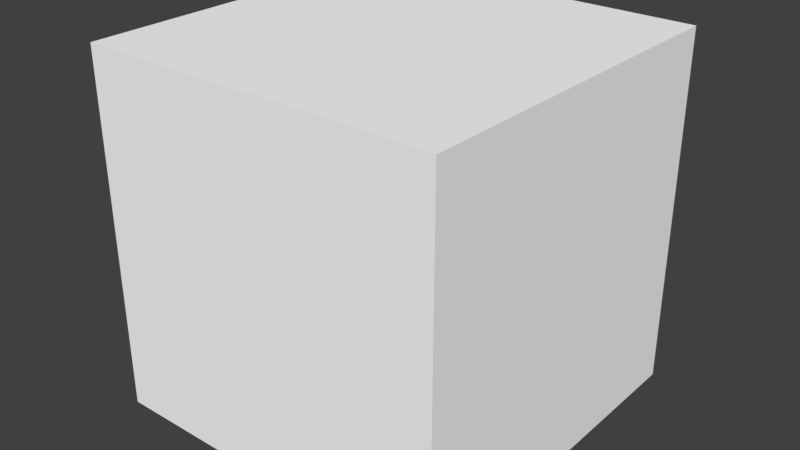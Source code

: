 # Source: Props.blend  (saved by Blender 2.78.0; exported with 4.5.12 LTS)
import bpy
from mathutils import Matrix  # noqa: F401  (used for matrix-valued properties, if any)

bpy.ops.wm.read_factory_settings(use_empty=True)
scene = bpy.context.scene
scene.name = 'Scene'

# ---- collections
col_collection_1 = bpy.data.collections.new('Collection 1'); scene.collection.children.link(col_collection_1)

# ---- materials (node trees are filled in below, after node groups)
mat_wood = bpy.data.materials.new('Wood')
mat_wood.alpha_threshold = 0.0
mat_wood.use_transparent_shadow = False
mat_wood.diffuse_color = (1.0, 1.0, 1.0, 1.0)
mat_wood.roughness = 0.5

# ---- material node trees

# ---- world
world_world = bpy.data.worlds.new('World'); scene.world = world_world
world_world.color = (0.05088, 0.05088, 0.05088)
world_world.use_sun_shadow = False
world_world.sun_shadow_jitter_overblur = 0.0
world_world.cycles.sampling_method = 'MANUAL'

# ---- meshes
me_box = bpy.data.meshes.new('Box')
me_box.from_pydata([(-1.0, -1.0, -1.0), (-1.0, -1.0, 1.0), (-1.0, 1.0, -1.0), (-1.0, 1.0, 1.0), (1.0, -1.0, -1.0), (1.0, -1.0, 1.0), (1.0, 1.0, -1.0), (1.0, 1.0, 1.0)], [], [(0, 1, 3, 2), (2, 3, 7, 6), (6, 7, 5, 4), (4, 5, 1, 0), (2, 6, 4, 0), (7, 3, 1, 5)])
_uv = me_box.uv_layers.new(name='UVMap')
_uv.uv.foreach_set('vector', [1.0, -1.49e-07, 3.874e-07, 0.0, 2.086e-07, -1.0, 1.0, -1.0, 2.98e-08, 1.0, -1.0, 1.0, -1.0, 2.682e-07, -1.192e-07, 8.941e-08, 2.086e-07, -1.49e-07, -1.0, 8.941e-08, -1.0, -1.0, -5.96e-08, -1.0, 3.874e-07, 1.0, 2.086e-07, 1.788e-07, 1.0, 8.941e-08, 1.0, 1.0, 2.0, -2.682e-07, 1.0, -2.682e-07, 1.0, -1.0, 2.0, -1.0, -2.384e-07, 1.0, -1.192e-07, 2.0, -1.0, 2.0, -1.0, 1.0])
me_box.materials.append(mat_wood)
me_box.use_remesh_preserve_volume = False
me_box.use_remesh_preserve_attributes = False
me_box.use_mirror_vertex_groups = False
me_box.update()

# ---- objects
ob_box = bpy.data.objects.new('Box', me_box)

# ---- transforms, parenting, visibility, modifiers, constraints
ob_box.location = (0.0, 0.0, 0.0)
ob_box.lineart.crease_threshold = 0.0

# ---- collection membership
col_collection_1.objects.link(ob_box)

# ---- scene / render settings (as saved in the file)
scene.frame_start = 1; scene.frame_end = 250; scene.frame_set(1)
scene.render.engine = 'BLENDER_EEVEE_NEXT'
scene.render.resolution_percentage = 50
scene.render.dither_intensity = 0.0
scene.cycles.use_denoising = False
scene.cycles.samples = 128
scene.cycles.sampling_pattern = 'TABULATED_SOBOL'
scene.cycles.light_sampling_threshold = 0.0
scene.cycles.use_adaptive_sampling = False
scene.cycles.use_light_tree = False
scene.cycles.blur_glossy = 0.0
scene.cycles.sample_clamp_indirect = 0.0
scene.view_settings.view_transform = 'Standard'
bpy.context.view_layer.update()

# ---- added for rendering (the .blend has no active camera and no usable light): camera, sun
cam_auto = bpy.data.cameras.new('AutoCamera')
cam_auto.lens = 50.0
cam_auto.sensor_width = 36.0
cam_auto.clip_end = 1000.0
ob_auto_camera = bpy.data.objects.new('AutoCamera', cam_auto)
scene.collection.objects.link(ob_auto_camera)
ob_auto_camera.location = (3.20507, -3.84609, 2.56406)
ob_auto_camera.rotation_euler = (1.09748, -7.21219e-08, 0.694738)
scene.camera = ob_auto_camera
light_auto_sun = bpy.data.lights.new('AutoSun', 'SUN')
light_auto_sun.energy = 3.0
light_auto_sun.angle = 0.0523599
ob_auto_sun = bpy.data.objects.new('AutoSun', light_auto_sun)
scene.collection.objects.link(ob_auto_sun)
ob_auto_sun.rotation_euler = (0.872665, 0.174533, 0.523599)
bpy.context.view_layer.update()
